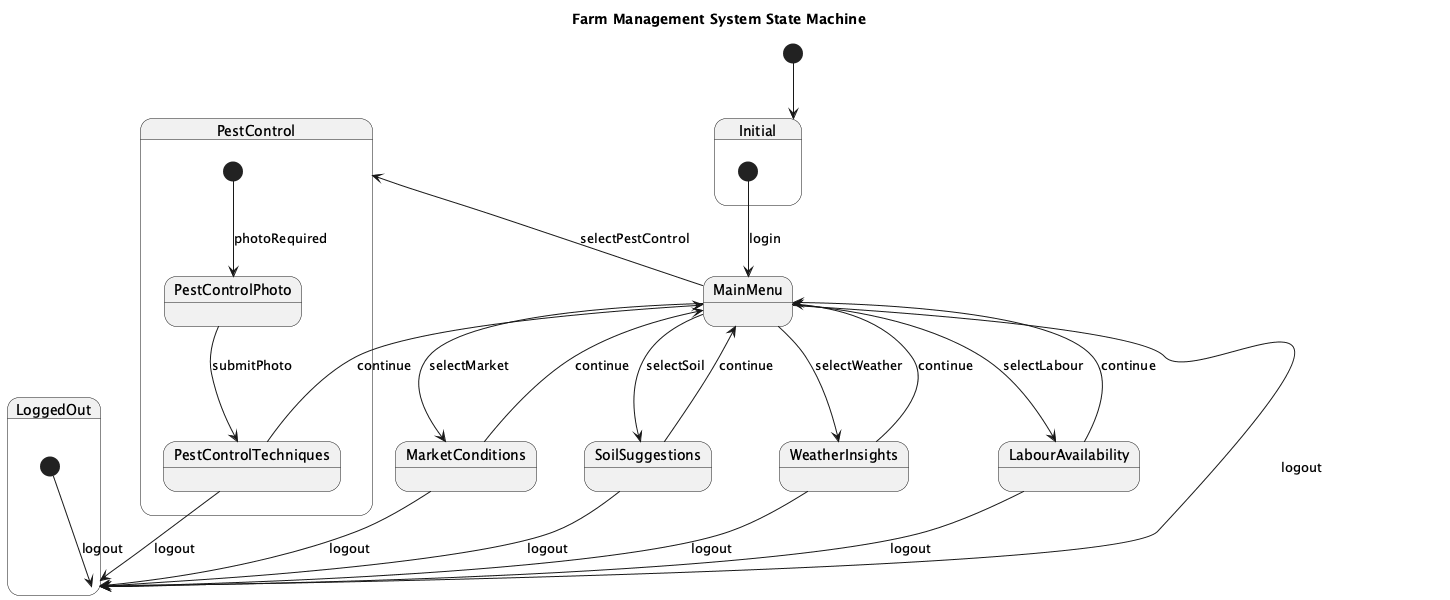

The diagram above was rendered by PlantUML. Its source (embedded in the PNG):
@startuml
title Farm Management System State Machine

[*] --> Initial

state Initial {
  [*] --> MainMenu : login
}

state MainMenu {
  MainMenu --> MarketConditions : selectMarket
  MainMenu --> PestControl : selectPestControl
  MainMenu --> SoilSuggestions : selectSoil
  MainMenu --> WeatherInsights : selectWeather
  MainMenu --> LabourAvailability : selectLabour
}

state MarketConditions {
  MarketConditions --> MainMenu : continue
}

state PestControl {
  [*] --> PestControlPhoto : photoRequired
  PestControlPhoto --> PestControlTechniques : submitPhoto
  PestControlTechniques --> MainMenu : continue
}

state SoilSuggestions {
  SoilSuggestions --> MainMenu : continue
}

state WeatherInsights {
  WeatherInsights --> MainMenu : continue
}

state LabourAvailability {
  LabourAvailability --> MainMenu : continue
}

state LoggedOut <<final>> {
  [*] --> LoggedOut : logout
}

MainMenu --> LoggedOut : logout

PestControlTechniques --> LoggedOut : logout
MarketConditions --> LoggedOut : logout
SoilSuggestions --> LoggedOut : logout
WeatherInsights --> LoggedOut : logout
LabourAvailability --> LoggedOut : logout
@enduml